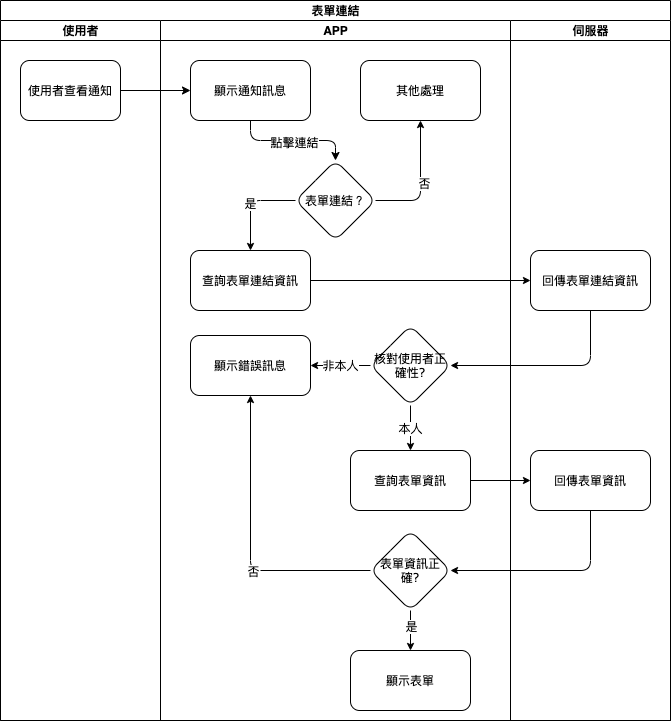

The diagram above was exported from draw.io. Its source (the exported page's mxGraphModel, read from the mxfile embedded in the PNG):
<mxGraphModel dx="755" dy="591" grid="1" gridSize="10" guides="1" tooltips="1" connect="1" arrows="1" fold="1" page="1" pageScale="1" pageWidth="1100" pageHeight="850" background="#ffffff" math="0" shadow="0">
  <root>
    <mxCell id="QdPbaBHIFutJXPPnt2Zp-0" />
    <mxCell id="QdPbaBHIFutJXPPnt2Zp-1" parent="QdPbaBHIFutJXPPnt2Zp-0" />
    <mxCell id="QdPbaBHIFutJXPPnt2Zp-2" value="表單連結" style="swimlane;html=1;childLayout=stackLayout;startSize=20;rounded=0;shadow=0;labelBackgroundColor=none;strokeWidth=1;fontFamily=Verdana;fontSize=8;align=center;" parent="QdPbaBHIFutJXPPnt2Zp-1" vertex="1">
      <mxGeometry x="120" y="80" width="670" height="720" as="geometry" />
    </mxCell>
    <mxCell id="QdPbaBHIFutJXPPnt2Zp-3" value="使用者" style="swimlane;html=1;startSize=20;" parent="QdPbaBHIFutJXPPnt2Zp-2" vertex="1">
      <mxGeometry y="20" width="160" height="700" as="geometry" />
    </mxCell>
    <mxCell id="QdPbaBHIFutJXPPnt2Zp-4" value="使用者查看通知" style="rounded=1;whiteSpace=wrap;html=1;shadow=0;labelBackgroundColor=none;strokeWidth=1;fontFamily=Verdana;fontSize=8;align=center;" parent="QdPbaBHIFutJXPPnt2Zp-3" vertex="1">
      <mxGeometry x="20" y="40" width="100" height="60" as="geometry" />
    </mxCell>
    <mxCell id="QdPbaBHIFutJXPPnt2Zp-22" value="APP" style="swimlane;html=1;startSize=20;" parent="QdPbaBHIFutJXPPnt2Zp-2" vertex="1">
      <mxGeometry x="160" y="20" width="350" height="700" as="geometry" />
    </mxCell>
    <mxCell id="0nUBlHARNqCD-drBxJag-0" value="表單連結？" style="rhombus;whiteSpace=wrap;html=1;rounded=1;shadow=0;fontFamily=Verdana;fontSize=8;strokeWidth=1;" parent="QdPbaBHIFutJXPPnt2Zp-22" vertex="1">
      <mxGeometry x="135" y="140" width="80" height="80" as="geometry" />
    </mxCell>
    <mxCell id="V8nhk38Aw_mGXuQuWrAU-3" value="查詢表單連結資訊" style="whiteSpace=wrap;html=1;rounded=1;shadow=0;fontFamily=Verdana;fontSize=8;strokeWidth=1;" parent="QdPbaBHIFutJXPPnt2Zp-22" vertex="1">
      <mxGeometry x="30" y="230" width="120" height="60" as="geometry" />
    </mxCell>
    <mxCell id="V8nhk38Aw_mGXuQuWrAU-4" value="是" style="edgeStyle=orthogonalEdgeStyle;rounded=1;orthogonalLoop=1;jettySize=auto;html=1;startSize=5;endSize=5;exitX=0;exitY=0.5;exitDx=0;exitDy=0;" parent="QdPbaBHIFutJXPPnt2Zp-22" source="0nUBlHARNqCD-drBxJag-0" target="V8nhk38Aw_mGXuQuWrAU-3" edge="1">
      <mxGeometry relative="1" as="geometry" />
    </mxCell>
    <mxCell id="vfW6Qi4XdVVkZrZxUXNY-2" value="非本人" style="edgeStyle=orthogonalEdgeStyle;rounded=1;orthogonalLoop=1;jettySize=auto;html=1;exitX=0;exitY=0.5;exitDx=0;exitDy=0;startSize=5;endSize=5;" parent="QdPbaBHIFutJXPPnt2Zp-22" source="V8nhk38Aw_mGXuQuWrAU-7" target="V8nhk38Aw_mGXuQuWrAU-9" edge="1">
      <mxGeometry relative="1" as="geometry" />
    </mxCell>
    <mxCell id="V8nhk38Aw_mGXuQuWrAU-7" value="核對使用者正確性?" style="rhombus;whiteSpace=wrap;html=1;rounded=1;shadow=0;fontFamily=Verdana;fontSize=8;strokeWidth=1;" parent="QdPbaBHIFutJXPPnt2Zp-22" vertex="1">
      <mxGeometry x="210" y="305" width="80" height="80" as="geometry" />
    </mxCell>
    <mxCell id="V8nhk38Aw_mGXuQuWrAU-9" value="顯示錯誤訊息" style="whiteSpace=wrap;html=1;rounded=1;shadow=0;fontFamily=Verdana;fontSize=8;strokeWidth=1;" parent="QdPbaBHIFutJXPPnt2Zp-22" vertex="1">
      <mxGeometry x="30" y="315" width="120" height="60" as="geometry" />
    </mxCell>
    <mxCell id="V8nhk38Aw_mGXuQuWrAU-14" value="查詢表單資訊" style="whiteSpace=wrap;html=1;rounded=1;shadow=0;fontFamily=Verdana;fontSize=8;strokeWidth=1;" parent="QdPbaBHIFutJXPPnt2Zp-22" vertex="1">
      <mxGeometry x="190" y="430" width="120" height="60" as="geometry" />
    </mxCell>
    <mxCell id="V8nhk38Aw_mGXuQuWrAU-15" value="本人" style="edgeStyle=orthogonalEdgeStyle;rounded=1;orthogonalLoop=1;jettySize=auto;html=1;startSize=5;endSize=5;" parent="QdPbaBHIFutJXPPnt2Zp-22" source="V8nhk38Aw_mGXuQuWrAU-7" target="V8nhk38Aw_mGXuQuWrAU-14" edge="1">
      <mxGeometry relative="1" as="geometry">
        <Array as="points">
          <mxPoint x="250" y="430" />
        </Array>
      </mxGeometry>
    </mxCell>
    <mxCell id="YTAdqVeRHwGK_KOcCdsd-2" value="表單資訊正確?" style="rhombus;whiteSpace=wrap;html=1;rounded=1;shadow=0;fontFamily=Verdana;fontSize=8;strokeWidth=1;" parent="QdPbaBHIFutJXPPnt2Zp-22" vertex="1">
      <mxGeometry x="210" y="510" width="80" height="80" as="geometry" />
    </mxCell>
    <mxCell id="YTAdqVeRHwGK_KOcCdsd-4" value="顯示表單" style="whiteSpace=wrap;html=1;rounded=1;shadow=0;fontFamily=Verdana;fontSize=8;strokeWidth=1;" parent="QdPbaBHIFutJXPPnt2Zp-22" vertex="1">
      <mxGeometry x="190" y="630" width="120" height="60" as="geometry" />
    </mxCell>
    <mxCell id="YTAdqVeRHwGK_KOcCdsd-5" value="" style="edgeStyle=orthogonalEdgeStyle;rounded=1;orthogonalLoop=1;jettySize=auto;html=1;startSize=5;endSize=5;" parent="QdPbaBHIFutJXPPnt2Zp-22" source="YTAdqVeRHwGK_KOcCdsd-2" target="YTAdqVeRHwGK_KOcCdsd-4" edge="1">
      <mxGeometry relative="1" as="geometry" />
    </mxCell>
    <mxCell id="YTAdqVeRHwGK_KOcCdsd-8" value="是" style="edgeLabel;html=1;align=center;verticalAlign=middle;resizable=0;points=[];" parent="YTAdqVeRHwGK_KOcCdsd-5" vertex="1" connectable="0">
      <mxGeometry x="-0.25" relative="1" as="geometry">
        <mxPoint as="offset" />
      </mxGeometry>
    </mxCell>
    <mxCell id="YTAdqVeRHwGK_KOcCdsd-7" value="" style="edgeStyle=orthogonalEdgeStyle;rounded=1;orthogonalLoop=1;jettySize=auto;html=1;startSize=5;endSize=5;entryX=0.5;entryY=1;entryDx=0;entryDy=0;" parent="QdPbaBHIFutJXPPnt2Zp-22" source="YTAdqVeRHwGK_KOcCdsd-2" target="V8nhk38Aw_mGXuQuWrAU-9" edge="1">
      <mxGeometry relative="1" as="geometry">
        <mxPoint x="150" y="550" as="targetPoint" />
      </mxGeometry>
    </mxCell>
    <mxCell id="YTAdqVeRHwGK_KOcCdsd-9" value="否" style="edgeLabel;html=1;align=center;verticalAlign=middle;resizable=0;points=[];" parent="YTAdqVeRHwGK_KOcCdsd-7" vertex="1" connectable="0">
      <mxGeometry x="-0.2" relative="1" as="geometry">
        <mxPoint as="offset" />
      </mxGeometry>
    </mxCell>
    <mxCell id="V8nhk38Aw_mGXuQuWrAU-0" value="其他處理" style="whiteSpace=wrap;html=1;rounded=1;shadow=0;fontFamily=Verdana;fontSize=8;strokeWidth=1;" parent="QdPbaBHIFutJXPPnt2Zp-22" vertex="1">
      <mxGeometry x="200" y="40" width="120" height="60" as="geometry" />
    </mxCell>
    <mxCell id="V8nhk38Aw_mGXuQuWrAU-1" value="" style="edgeStyle=orthogonalEdgeStyle;rounded=1;orthogonalLoop=1;jettySize=auto;html=1;startSize=5;endSize=5;exitX=1;exitY=0.5;exitDx=0;exitDy=0;" parent="QdPbaBHIFutJXPPnt2Zp-22" source="0nUBlHARNqCD-drBxJag-0" target="V8nhk38Aw_mGXuQuWrAU-0" edge="1">
      <mxGeometry relative="1" as="geometry" />
    </mxCell>
    <mxCell id="V8nhk38Aw_mGXuQuWrAU-2" value="否" style="edgeLabel;html=1;align=center;verticalAlign=middle;resizable=0;points=[];" parent="V8nhk38Aw_mGXuQuWrAU-1" vertex="1" connectable="0">
      <mxGeometry y="-3" relative="1" as="geometry">
        <mxPoint as="offset" />
      </mxGeometry>
    </mxCell>
    <mxCell id="pDvBexGm5BNRXZNmcnIF-2" style="edgeStyle=orthogonalEdgeStyle;rounded=1;orthogonalLoop=1;jettySize=auto;html=1;exitX=0.5;exitY=1;exitDx=0;exitDy=0;" edge="1" parent="QdPbaBHIFutJXPPnt2Zp-22" source="pDvBexGm5BNRXZNmcnIF-0" target="0nUBlHARNqCD-drBxJag-0">
      <mxGeometry relative="1" as="geometry" />
    </mxCell>
    <mxCell id="pDvBexGm5BNRXZNmcnIF-3" value="點擊連結" style="edgeLabel;html=1;align=center;verticalAlign=middle;resizable=0;points=[];" vertex="1" connectable="0" parent="pDvBexGm5BNRXZNmcnIF-2">
      <mxGeometry x="0.008" y="-1" relative="1" as="geometry">
        <mxPoint as="offset" />
      </mxGeometry>
    </mxCell>
    <mxCell id="pDvBexGm5BNRXZNmcnIF-0" value="顯示通知訊息" style="whiteSpace=wrap;html=1;rounded=1;shadow=0;fontFamily=Verdana;fontSize=8;strokeWidth=1;" vertex="1" parent="QdPbaBHIFutJXPPnt2Zp-22">
      <mxGeometry x="30" y="40" width="120" height="60" as="geometry" />
    </mxCell>
    <mxCell id="QdPbaBHIFutJXPPnt2Zp-24" value="伺服器" style="swimlane;html=1;startSize=20;" parent="QdPbaBHIFutJXPPnt2Zp-2" vertex="1">
      <mxGeometry x="510" y="20" width="160" height="700" as="geometry" />
    </mxCell>
    <mxCell id="V8nhk38Aw_mGXuQuWrAU-5" value="回傳表單連結資訊" style="whiteSpace=wrap;html=1;rounded=1;shadow=0;fontFamily=Verdana;fontSize=8;strokeWidth=1;" parent="QdPbaBHIFutJXPPnt2Zp-24" vertex="1">
      <mxGeometry x="20" y="230" width="120" height="60" as="geometry" />
    </mxCell>
    <mxCell id="YTAdqVeRHwGK_KOcCdsd-0" value="回傳表單資訊" style="whiteSpace=wrap;html=1;rounded=1;shadow=0;fontFamily=Verdana;fontSize=8;strokeWidth=1;" parent="QdPbaBHIFutJXPPnt2Zp-24" vertex="1">
      <mxGeometry x="20" y="430" width="120" height="60" as="geometry" />
    </mxCell>
    <mxCell id="V8nhk38Aw_mGXuQuWrAU-6" value="" style="edgeStyle=orthogonalEdgeStyle;rounded=1;orthogonalLoop=1;jettySize=auto;html=1;startSize=5;endSize=5;" parent="QdPbaBHIFutJXPPnt2Zp-2" source="V8nhk38Aw_mGXuQuWrAU-3" target="V8nhk38Aw_mGXuQuWrAU-5" edge="1">
      <mxGeometry relative="1" as="geometry" />
    </mxCell>
    <mxCell id="V8nhk38Aw_mGXuQuWrAU-8" value="" style="edgeStyle=orthogonalEdgeStyle;rounded=1;orthogonalLoop=1;jettySize=auto;html=1;startSize=5;endSize=5;" parent="QdPbaBHIFutJXPPnt2Zp-2" source="V8nhk38Aw_mGXuQuWrAU-5" target="V8nhk38Aw_mGXuQuWrAU-7" edge="1">
      <mxGeometry relative="1" as="geometry">
        <Array as="points">
          <mxPoint x="590" y="365" />
        </Array>
      </mxGeometry>
    </mxCell>
    <mxCell id="YTAdqVeRHwGK_KOcCdsd-1" value="" style="edgeStyle=orthogonalEdgeStyle;rounded=1;orthogonalLoop=1;jettySize=auto;html=1;startSize=5;endSize=5;" parent="QdPbaBHIFutJXPPnt2Zp-2" source="V8nhk38Aw_mGXuQuWrAU-14" target="YTAdqVeRHwGK_KOcCdsd-0" edge="1">
      <mxGeometry relative="1" as="geometry" />
    </mxCell>
    <mxCell id="YTAdqVeRHwGK_KOcCdsd-3" value="" style="edgeStyle=orthogonalEdgeStyle;rounded=1;orthogonalLoop=1;jettySize=auto;html=1;startSize=5;endSize=5;" parent="QdPbaBHIFutJXPPnt2Zp-2" source="YTAdqVeRHwGK_KOcCdsd-0" target="YTAdqVeRHwGK_KOcCdsd-2" edge="1">
      <mxGeometry relative="1" as="geometry">
        <Array as="points">
          <mxPoint x="590" y="570" />
        </Array>
      </mxGeometry>
    </mxCell>
    <mxCell id="pDvBexGm5BNRXZNmcnIF-1" value="" style="edgeStyle=orthogonalEdgeStyle;rounded=0;orthogonalLoop=1;jettySize=auto;html=1;" edge="1" parent="QdPbaBHIFutJXPPnt2Zp-2" source="QdPbaBHIFutJXPPnt2Zp-4" target="pDvBexGm5BNRXZNmcnIF-0">
      <mxGeometry relative="1" as="geometry" />
    </mxCell>
  </root>
</mxGraphModel>